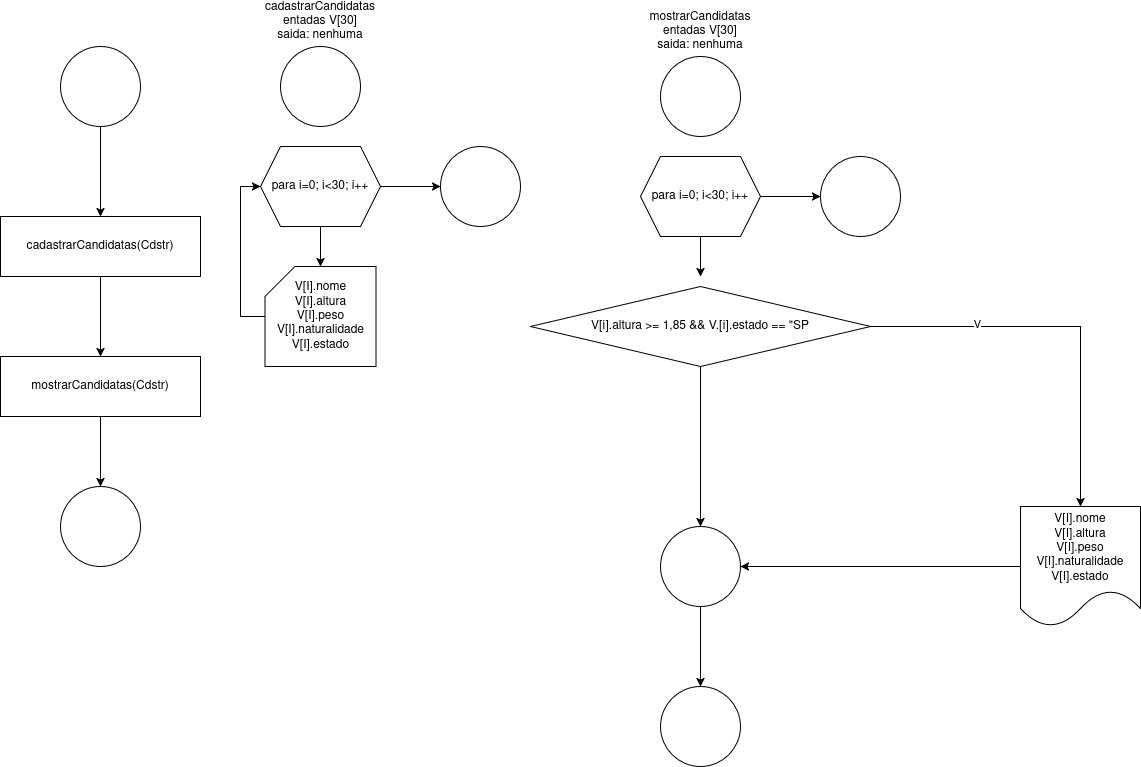

The diagram above was exported from draw.io. Its source (the exported page's mxGraphModel, read from the mxfile embedded in the PNG):
<mxGraphModel dx="893" dy="2046" grid="1" gridSize="10" guides="1" tooltips="1" connect="1" arrows="1" fold="1" page="1" pageScale="1" pageWidth="850" pageHeight="1100" math="0" shadow="0">
  <root>
    <mxCell id="0" />
    <mxCell id="1" parent="0" />
    <mxCell id="wWKJo7u_AdrS72FYE6Br-3" value="" style="edgeStyle=orthogonalEdgeStyle;rounded=0;orthogonalLoop=1;jettySize=auto;html=1;" edge="1" parent="1" source="wWKJo7u_AdrS72FYE6Br-1" target="wWKJo7u_AdrS72FYE6Br-2">
      <mxGeometry relative="1" as="geometry" />
    </mxCell>
    <mxCell id="wWKJo7u_AdrS72FYE6Br-1" value="" style="ellipse;whiteSpace=wrap;html=1;aspect=fixed;" vertex="1" parent="1">
      <mxGeometry x="70" y="-30" width="80" height="80" as="geometry" />
    </mxCell>
    <mxCell id="wWKJo7u_AdrS72FYE6Br-5" value="" style="edgeStyle=orthogonalEdgeStyle;rounded=0;orthogonalLoop=1;jettySize=auto;html=1;" edge="1" parent="1" source="wWKJo7u_AdrS72FYE6Br-2" target="wWKJo7u_AdrS72FYE6Br-4">
      <mxGeometry relative="1" as="geometry" />
    </mxCell>
    <mxCell id="wWKJo7u_AdrS72FYE6Br-2" value="cadastrarCandidatas(Cdstr)" style="rounded=0;whiteSpace=wrap;html=1;" vertex="1" parent="1">
      <mxGeometry x="10" y="140" width="200" height="60" as="geometry" />
    </mxCell>
    <mxCell id="wWKJo7u_AdrS72FYE6Br-7" value="" style="edgeStyle=orthogonalEdgeStyle;rounded=0;orthogonalLoop=1;jettySize=auto;html=1;" edge="1" parent="1" source="wWKJo7u_AdrS72FYE6Br-4" target="wWKJo7u_AdrS72FYE6Br-6">
      <mxGeometry relative="1" as="geometry" />
    </mxCell>
    <mxCell id="wWKJo7u_AdrS72FYE6Br-4" value="mostrarCandidatas(Cdstr)" style="rounded=0;whiteSpace=wrap;html=1;" vertex="1" parent="1">
      <mxGeometry x="10" y="280" width="200" height="60" as="geometry" />
    </mxCell>
    <mxCell id="wWKJo7u_AdrS72FYE6Br-6" value="" style="ellipse;whiteSpace=wrap;html=1;rounded=0;" vertex="1" parent="1">
      <mxGeometry x="70" y="410" width="80" height="80" as="geometry" />
    </mxCell>
    <mxCell id="wWKJo7u_AdrS72FYE6Br-8" value="" style="ellipse;whiteSpace=wrap;html=1;aspect=fixed;" vertex="1" parent="1">
      <mxGeometry x="290" y="-30" width="80" height="80" as="geometry" />
    </mxCell>
    <mxCell id="wWKJo7u_AdrS72FYE6Br-9" value="&lt;div&gt;cadastrarCandidatas&lt;/div&gt;&lt;div&gt;entadas V[30]&lt;/div&gt;&lt;div&gt;saida: nenhuma&lt;/div&gt;" style="text;strokeColor=none;align=center;fillColor=none;html=1;verticalAlign=middle;whiteSpace=wrap;rounded=0;" vertex="1" parent="1">
      <mxGeometry x="220" y="-70" width="220" height="30" as="geometry" />
    </mxCell>
    <mxCell id="wWKJo7u_AdrS72FYE6Br-12" value="" style="edgeStyle=orthogonalEdgeStyle;rounded=0;orthogonalLoop=1;jettySize=auto;html=1;" edge="1" parent="1" source="wWKJo7u_AdrS72FYE6Br-10" target="wWKJo7u_AdrS72FYE6Br-11">
      <mxGeometry relative="1" as="geometry" />
    </mxCell>
    <mxCell id="wWKJo7u_AdrS72FYE6Br-16" value="" style="edgeStyle=orthogonalEdgeStyle;rounded=0;orthogonalLoop=1;jettySize=auto;html=1;" edge="1" parent="1" source="wWKJo7u_AdrS72FYE6Br-10" target="wWKJo7u_AdrS72FYE6Br-15">
      <mxGeometry relative="1" as="geometry" />
    </mxCell>
    <mxCell id="wWKJo7u_AdrS72FYE6Br-10" value="para i=0; i&amp;lt;30; i++" style="shape=hexagon;perimeter=hexagonPerimeter2;whiteSpace=wrap;html=1;fixedSize=1;" vertex="1" parent="1">
      <mxGeometry x="270" y="70" width="120" height="80" as="geometry" />
    </mxCell>
    <mxCell id="wWKJo7u_AdrS72FYE6Br-14" style="edgeStyle=orthogonalEdgeStyle;rounded=0;orthogonalLoop=1;jettySize=auto;html=1;entryX=0;entryY=0.5;entryDx=0;entryDy=0;" edge="1" parent="1" source="wWKJo7u_AdrS72FYE6Br-11" target="wWKJo7u_AdrS72FYE6Br-10">
      <mxGeometry relative="1" as="geometry">
        <Array as="points">
          <mxPoint x="250" y="240" />
          <mxPoint x="250" y="110" />
        </Array>
      </mxGeometry>
    </mxCell>
    <mxCell id="wWKJo7u_AdrS72FYE6Br-11" value="&lt;div&gt;V[I].nome&lt;/div&gt;&lt;div&gt;V[I].altura&lt;/div&gt;&lt;div&gt;V[I].peso&lt;/div&gt;&lt;div&gt;V[I].naturalidade&lt;/div&gt;&lt;div&gt;V[I].estado&lt;/div&gt;" style="shape=card;whiteSpace=wrap;html=1;" vertex="1" parent="1">
      <mxGeometry x="274.5" y="190" width="111" height="100" as="geometry" />
    </mxCell>
    <mxCell id="wWKJo7u_AdrS72FYE6Br-15" value="" style="ellipse;whiteSpace=wrap;html=1;" vertex="1" parent="1">
      <mxGeometry x="450" y="70" width="80" height="80" as="geometry" />
    </mxCell>
    <mxCell id="wWKJo7u_AdrS72FYE6Br-18" value="" style="ellipse;whiteSpace=wrap;html=1;aspect=fixed;" vertex="1" parent="1">
      <mxGeometry x="670" y="-20" width="80" height="80" as="geometry" />
    </mxCell>
    <mxCell id="wWKJo7u_AdrS72FYE6Br-19" value="&lt;div&gt;mostrarCandidatas&lt;/div&gt;&lt;div&gt;entadas V[30]&lt;/div&gt;&lt;div&gt;saida: nenhuma&lt;/div&gt;" style="text;strokeColor=none;align=center;fillColor=none;html=1;verticalAlign=middle;whiteSpace=wrap;rounded=0;" vertex="1" parent="1">
      <mxGeometry x="600" y="-60" width="220" height="30" as="geometry" />
    </mxCell>
    <mxCell id="wWKJo7u_AdrS72FYE6Br-20" value="" style="edgeStyle=orthogonalEdgeStyle;rounded=0;orthogonalLoop=1;jettySize=auto;html=1;" edge="1" parent="1" source="wWKJo7u_AdrS72FYE6Br-22">
      <mxGeometry relative="1" as="geometry">
        <mxPoint x="710" y="200" as="targetPoint" />
      </mxGeometry>
    </mxCell>
    <mxCell id="wWKJo7u_AdrS72FYE6Br-21" value="" style="edgeStyle=orthogonalEdgeStyle;rounded=0;orthogonalLoop=1;jettySize=auto;html=1;" edge="1" parent="1" source="wWKJo7u_AdrS72FYE6Br-22" target="wWKJo7u_AdrS72FYE6Br-25">
      <mxGeometry relative="1" as="geometry" />
    </mxCell>
    <mxCell id="wWKJo7u_AdrS72FYE6Br-22" value="para i=0; i&amp;lt;30; i++" style="shape=hexagon;perimeter=hexagonPerimeter2;whiteSpace=wrap;html=1;fixedSize=1;" vertex="1" parent="1">
      <mxGeometry x="650" y="80" width="120" height="80" as="geometry" />
    </mxCell>
    <mxCell id="wWKJo7u_AdrS72FYE6Br-25" value="" style="ellipse;whiteSpace=wrap;html=1;" vertex="1" parent="1">
      <mxGeometry x="830" y="80" width="80" height="80" as="geometry" />
    </mxCell>
    <mxCell id="wWKJo7u_AdrS72FYE6Br-28" value="" style="edgeStyle=orthogonalEdgeStyle;rounded=0;orthogonalLoop=1;jettySize=auto;html=1;" edge="1" parent="1" source="wWKJo7u_AdrS72FYE6Br-26" target="wWKJo7u_AdrS72FYE6Br-27">
      <mxGeometry relative="1" as="geometry" />
    </mxCell>
    <mxCell id="wWKJo7u_AdrS72FYE6Br-29" value="V" style="edgeLabel;html=1;align=center;verticalAlign=middle;resizable=0;points=[];" vertex="1" connectable="0" parent="wWKJo7u_AdrS72FYE6Br-28">
      <mxGeometry x="-0.4571" y="3" relative="1" as="geometry">
        <mxPoint as="offset" />
      </mxGeometry>
    </mxCell>
    <mxCell id="wWKJo7u_AdrS72FYE6Br-31" value="" style="edgeStyle=orthogonalEdgeStyle;rounded=0;orthogonalLoop=1;jettySize=auto;html=1;" edge="1" parent="1" source="wWKJo7u_AdrS72FYE6Br-26" target="wWKJo7u_AdrS72FYE6Br-30">
      <mxGeometry relative="1" as="geometry" />
    </mxCell>
    <mxCell id="wWKJo7u_AdrS72FYE6Br-26" value="V[i].altura &amp;gt;= 1,85 &amp;amp;&amp;amp; V.[i].estado == &quot;SP" style="rhombus;whiteSpace=wrap;html=1;" vertex="1" parent="1">
      <mxGeometry x="540" y="210" width="340" height="80" as="geometry" />
    </mxCell>
    <mxCell id="wWKJo7u_AdrS72FYE6Br-32" style="edgeStyle=orthogonalEdgeStyle;rounded=0;orthogonalLoop=1;jettySize=auto;html=1;" edge="1" parent="1" source="wWKJo7u_AdrS72FYE6Br-27" target="wWKJo7u_AdrS72FYE6Br-30">
      <mxGeometry relative="1" as="geometry" />
    </mxCell>
    <mxCell id="wWKJo7u_AdrS72FYE6Br-27" value="&lt;div&gt;V[I].nome&lt;/div&gt;&lt;div&gt;V[I].altura&lt;/div&gt;&lt;div&gt;V[I].peso&lt;/div&gt;&lt;div&gt;V[I].naturalidade&lt;/div&gt;&lt;div&gt;V[I].estado&lt;/div&gt;" style="shape=document;whiteSpace=wrap;html=1;boundedLbl=1;" vertex="1" parent="1">
      <mxGeometry x="1030" y="430" width="120" height="120" as="geometry" />
    </mxCell>
    <mxCell id="wWKJo7u_AdrS72FYE6Br-34" value="" style="edgeStyle=orthogonalEdgeStyle;rounded=0;orthogonalLoop=1;jettySize=auto;html=1;" edge="1" parent="1" source="wWKJo7u_AdrS72FYE6Br-30" target="wWKJo7u_AdrS72FYE6Br-33">
      <mxGeometry relative="1" as="geometry" />
    </mxCell>
    <mxCell id="wWKJo7u_AdrS72FYE6Br-30" value="" style="ellipse;whiteSpace=wrap;html=1;" vertex="1" parent="1">
      <mxGeometry x="670" y="450" width="80" height="80" as="geometry" />
    </mxCell>
    <mxCell id="wWKJo7u_AdrS72FYE6Br-33" value="" style="ellipse;whiteSpace=wrap;html=1;" vertex="1" parent="1">
      <mxGeometry x="670" y="610" width="80" height="80" as="geometry" />
    </mxCell>
  </root>
</mxGraphModel>